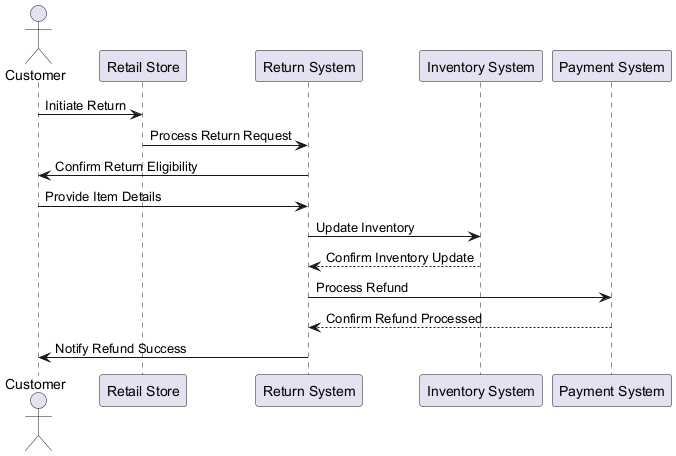

The diagram above was rendered by PlantUML. Its source (embedded in the PNG):
@startuml
actor Customer
participant "Retail Store" as Store
participant "Return System" as ReturnSys
participant "Inventory System" as InventorySys
participant "Payment System" as PaymentSys

Customer -> Store : Initiate Return
Store -> ReturnSys : Process Return Request
ReturnSys -> Customer : Confirm Return Eligibility
Customer -> ReturnSys : Provide Item Details
ReturnSys -> InventorySys : Update Inventory
InventorySys --> ReturnSys : Confirm Inventory Update
ReturnSys -> PaymentSys : Process Refund
PaymentSys --> ReturnSys : Confirm Refund Processed
ReturnSys -> Customer : Notify Refund Success

@enduml